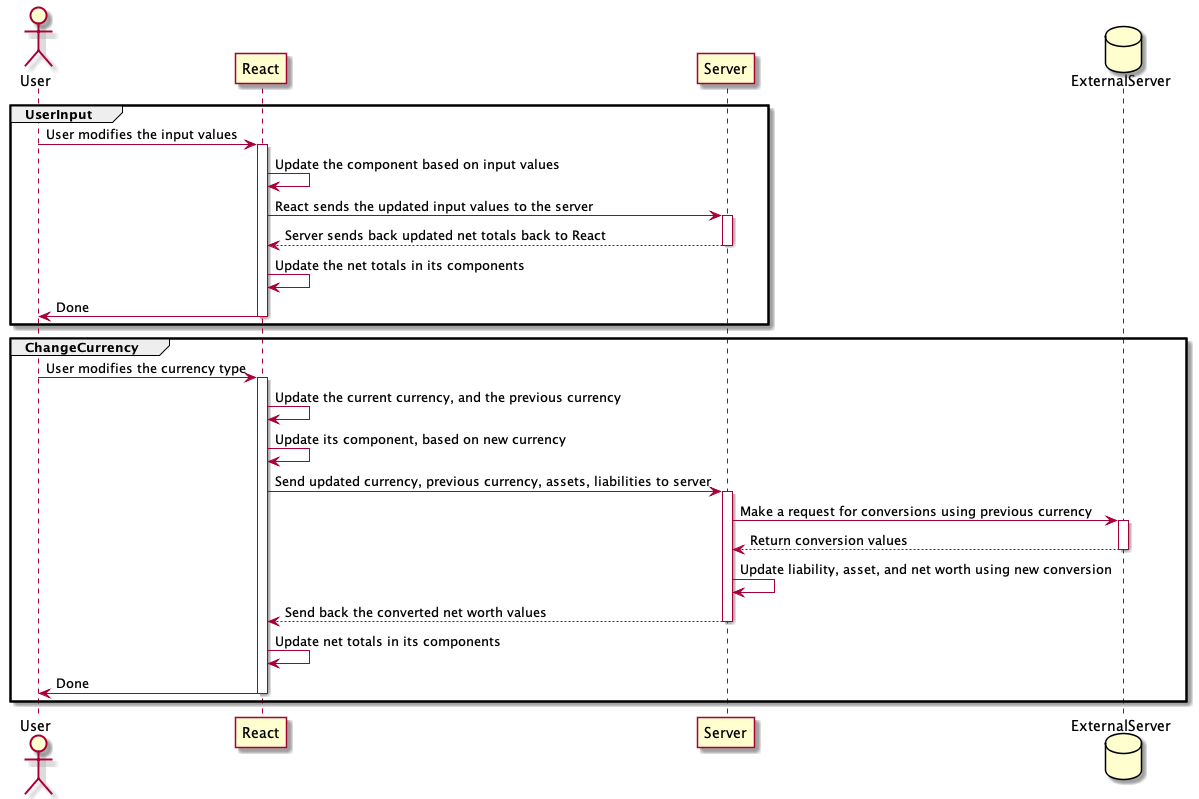

The diagram above was rendered by PlantUML. Its source (embedded in the PNG):
@startuml SequenceDiagram

actor User as User
participant React as React
participant Server as Server
database ExternalServer as ExternalServer

group UserInput
    User -> React : User modifies the input values
    activate React
    React -> React : Update the component based on input values
    React -> Server : React sends the updated input values to the server
    activate Server
    Server --> React : Server sends back updated net totals back to React
    deactivate Server
    React -> React : Update the net totals in its components
    React -> User : Done
    deactivate React
end

group ChangeCurrency
    User -> React : User modifies the currency type
    activate React
    React -> React : Update the current currency, and the previous currency
    React -> React : Update its component, based on new currency
    React -> Server : Send updated currency, previous currency, assets, liabilities to server
    activate Server
    Server -> ExternalServer : Make a request for conversions using previous currency
    activate ExternalServer
    ExternalServer --> Server : Return conversion values
    deactivate ExternalServer
    Server -> Server : Update liability, asset, and net worth using new conversion
    Server --> React : Send back the converted net worth values
    deactivate Server
    React -> React : Update net totals in its components
    React -> User : Done
    deactivate React
end

@enduml